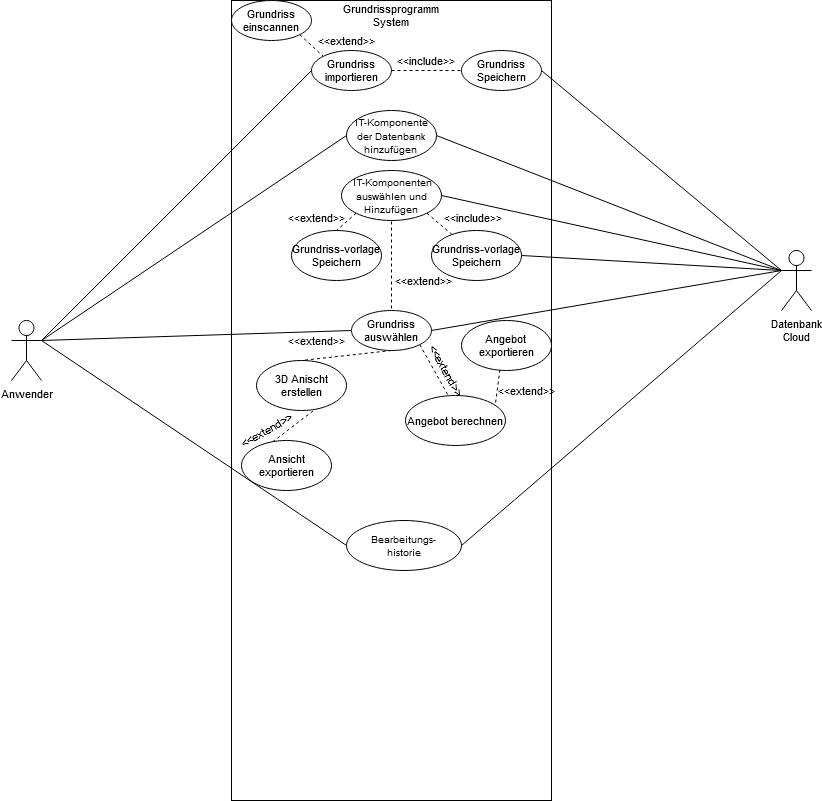

The diagram above was exported from draw.io. Its source (the exported page's mxGraphModel, read from the mxfile embedded in the PNG):
<mxGraphModel dx="1422" dy="791" grid="1" gridSize="10" guides="1" tooltips="1" connect="1" arrows="1" fold="1" page="1" pageScale="1" pageWidth="827" pageHeight="1169" math="0" shadow="0">
  <root>
    <mxCell id="0" />
    <mxCell id="1" parent="0" />
    <mxCell id="bGFiEyRxaizp5B6XXYWN-1" value="" style="rounded=0;whiteSpace=wrap;html=1;fontSize=11;" vertex="1" parent="1">
      <mxGeometry x="240" y="120" width="320" height="800" as="geometry" />
    </mxCell>
    <mxCell id="bGFiEyRxaizp5B6XXYWN-2" value="Grundrissprogramm System" style="text;html=1;strokeColor=none;fillColor=none;align=center;verticalAlign=middle;whiteSpace=wrap;rounded=0;fontSize=11;" vertex="1" parent="1">
      <mxGeometry x="370" y="120" width="60" height="30" as="geometry" />
    </mxCell>
    <mxCell id="bGFiEyRxaizp5B6XXYWN-6" style="rounded=0;orthogonalLoop=1;jettySize=auto;html=1;exitX=1;exitY=0.3333333333333333;exitDx=0;exitDy=0;exitPerimeter=0;entryX=0;entryY=0.5;entryDx=0;entryDy=0;endArrow=none;endFill=0;fontSize=11;" edge="1" parent="1" source="bGFiEyRxaizp5B6XXYWN-3" target="bGFiEyRxaizp5B6XXYWN-5">
      <mxGeometry relative="1" as="geometry" />
    </mxCell>
    <mxCell id="bGFiEyRxaizp5B6XXYWN-18" style="edgeStyle=none;rounded=0;orthogonalLoop=1;jettySize=auto;html=1;exitX=1;exitY=0.3333333333333333;exitDx=0;exitDy=0;exitPerimeter=0;entryX=0;entryY=0.5;entryDx=0;entryDy=0;fontSize=11;endArrow=none;endFill=0;" edge="1" parent="1" source="bGFiEyRxaizp5B6XXYWN-3" target="bGFiEyRxaizp5B6XXYWN-17">
      <mxGeometry relative="1" as="geometry" />
    </mxCell>
    <mxCell id="bGFiEyRxaizp5B6XXYWN-30" style="edgeStyle=none;rounded=0;orthogonalLoop=1;jettySize=auto;html=1;exitX=1;exitY=0.3333333333333333;exitDx=0;exitDy=0;exitPerimeter=0;entryX=0;entryY=0.5;entryDx=0;entryDy=0;fontSize=10;endArrow=none;endFill=0;" edge="1" parent="1" source="bGFiEyRxaizp5B6XXYWN-3" target="bGFiEyRxaizp5B6XXYWN-29">
      <mxGeometry relative="1" as="geometry" />
    </mxCell>
    <mxCell id="bGFiEyRxaizp5B6XXYWN-53" style="edgeStyle=none;rounded=0;orthogonalLoop=1;jettySize=auto;html=1;exitX=1;exitY=0.3333333333333333;exitDx=0;exitDy=0;exitPerimeter=0;entryX=0;entryY=0.5;entryDx=0;entryDy=0;fontSize=10;endArrow=none;endFill=0;" edge="1" parent="1" source="bGFiEyRxaizp5B6XXYWN-3" target="bGFiEyRxaizp5B6XXYWN-52">
      <mxGeometry relative="1" as="geometry" />
    </mxCell>
    <mxCell id="bGFiEyRxaizp5B6XXYWN-3" value="Anwender" style="shape=umlActor;verticalLabelPosition=bottom;verticalAlign=top;html=1;outlineConnect=0;fontSize=11;" vertex="1" parent="1">
      <mxGeometry x="20" y="440" width="30" height="60" as="geometry" />
    </mxCell>
    <mxCell id="bGFiEyRxaizp5B6XXYWN-22" style="edgeStyle=none;rounded=0;orthogonalLoop=1;jettySize=auto;html=1;exitX=0;exitY=0.3333333333333333;exitDx=0;exitDy=0;exitPerimeter=0;entryX=1;entryY=0.5;entryDx=0;entryDy=0;fontSize=10;endArrow=none;endFill=0;" edge="1" parent="1" source="bGFiEyRxaizp5B6XXYWN-4" target="bGFiEyRxaizp5B6XXYWN-20">
      <mxGeometry relative="1" as="geometry" />
    </mxCell>
    <mxCell id="bGFiEyRxaizp5B6XXYWN-4" value="&lt;div&gt;Datenbank&lt;/div&gt;&lt;div&gt;Cloud&lt;br&gt;&lt;/div&gt;" style="shape=umlActor;verticalLabelPosition=bottom;verticalAlign=top;html=1;outlineConnect=0;fontSize=11;" vertex="1" parent="1">
      <mxGeometry x="790" y="370" width="30" height="60" as="geometry" />
    </mxCell>
    <mxCell id="bGFiEyRxaizp5B6XXYWN-9" style="edgeStyle=none;rounded=0;orthogonalLoop=1;jettySize=auto;html=1;exitX=1;exitY=0.5;exitDx=0;exitDy=0;entryX=0;entryY=0.5;entryDx=0;entryDy=0;endArrow=none;endFill=0;dashed=1;fontSize=11;" edge="1" parent="1" source="bGFiEyRxaizp5B6XXYWN-5" target="bGFiEyRxaizp5B6XXYWN-8">
      <mxGeometry relative="1" as="geometry" />
    </mxCell>
    <mxCell id="bGFiEyRxaizp5B6XXYWN-5" value="Grundriss importieren" style="ellipse;whiteSpace=wrap;html=1;fontSize=11;" vertex="1" parent="1">
      <mxGeometry x="320" y="170" width="80" height="40" as="geometry" />
    </mxCell>
    <mxCell id="bGFiEyRxaizp5B6XXYWN-10" style="edgeStyle=none;rounded=0;orthogonalLoop=1;jettySize=auto;html=1;exitX=1;exitY=0.5;exitDx=0;exitDy=0;entryX=0;entryY=0.3333333333333333;entryDx=0;entryDy=0;entryPerimeter=0;endArrow=none;endFill=0;fontSize=11;" edge="1" parent="1" source="bGFiEyRxaizp5B6XXYWN-8" target="bGFiEyRxaizp5B6XXYWN-4">
      <mxGeometry relative="1" as="geometry" />
    </mxCell>
    <mxCell id="bGFiEyRxaizp5B6XXYWN-8" value="Grundriss Speichern" style="ellipse;whiteSpace=wrap;html=1;fontSize=11;" vertex="1" parent="1">
      <mxGeometry x="470" y="170" width="80" height="40" as="geometry" />
    </mxCell>
    <mxCell id="bGFiEyRxaizp5B6XXYWN-11" value="&amp;lt;&amp;lt;include&amp;gt;&amp;gt;" style="text;html=1;strokeColor=none;fillColor=none;align=center;verticalAlign=middle;whiteSpace=wrap;rounded=0;fontSize=11;" vertex="1" parent="1">
      <mxGeometry x="410" y="170" width="50" height="20" as="geometry" />
    </mxCell>
    <mxCell id="bGFiEyRxaizp5B6XXYWN-14" style="edgeStyle=none;rounded=0;orthogonalLoop=1;jettySize=auto;html=1;exitX=1;exitY=1;exitDx=0;exitDy=0;entryX=0;entryY=0;entryDx=0;entryDy=0;dashed=1;endArrow=none;endFill=0;fontSize=11;" edge="1" parent="1" source="bGFiEyRxaizp5B6XXYWN-13" target="bGFiEyRxaizp5B6XXYWN-5">
      <mxGeometry relative="1" as="geometry" />
    </mxCell>
    <mxCell id="bGFiEyRxaizp5B6XXYWN-13" value="Grundriss einscannen" style="ellipse;whiteSpace=wrap;html=1;fontSize=11;" vertex="1" parent="1">
      <mxGeometry x="240" y="120" width="80" height="40" as="geometry" />
    </mxCell>
    <mxCell id="bGFiEyRxaizp5B6XXYWN-15" value="&amp;lt;&amp;lt;extend&amp;gt;&amp;gt;" style="text;html=1;strokeColor=none;fillColor=none;align=center;verticalAlign=middle;whiteSpace=wrap;rounded=0;fontSize=11;" vertex="1" parent="1">
      <mxGeometry x="330" y="150" width="50" height="20" as="geometry" />
    </mxCell>
    <mxCell id="bGFiEyRxaizp5B6XXYWN-19" style="edgeStyle=none;rounded=0;orthogonalLoop=1;jettySize=auto;html=1;exitX=1;exitY=0.5;exitDx=0;exitDy=0;entryX=0;entryY=0.3333333333333333;entryDx=0;entryDy=0;entryPerimeter=0;fontSize=11;endArrow=none;endFill=0;" edge="1" parent="1" source="bGFiEyRxaizp5B6XXYWN-17" target="bGFiEyRxaizp5B6XXYWN-4">
      <mxGeometry relative="1" as="geometry" />
    </mxCell>
    <mxCell id="bGFiEyRxaizp5B6XXYWN-27" style="edgeStyle=none;rounded=0;orthogonalLoop=1;jettySize=auto;html=1;exitX=0.5;exitY=1;exitDx=0;exitDy=0;entryX=0.5;entryY=0;entryDx=0;entryDy=0;dashed=1;fontSize=10;endArrow=none;endFill=0;" edge="1" parent="1" source="bGFiEyRxaizp5B6XXYWN-17" target="bGFiEyRxaizp5B6XXYWN-20">
      <mxGeometry relative="1" as="geometry" />
    </mxCell>
    <mxCell id="bGFiEyRxaizp5B6XXYWN-36" style="edgeStyle=none;rounded=0;orthogonalLoop=1;jettySize=auto;html=1;exitX=0.5;exitY=1;exitDx=0;exitDy=0;entryX=0.5;entryY=0;entryDx=0;entryDy=0;dashed=1;fontSize=10;endArrow=none;endFill=0;" edge="1" parent="1" source="bGFiEyRxaizp5B6XXYWN-17" target="bGFiEyRxaizp5B6XXYWN-35">
      <mxGeometry relative="1" as="geometry" />
    </mxCell>
    <mxCell id="bGFiEyRxaizp5B6XXYWN-45" style="edgeStyle=none;rounded=0;orthogonalLoop=1;jettySize=auto;html=1;exitX=1;exitY=1;exitDx=0;exitDy=0;entryX=0.429;entryY=0.008;entryDx=0;entryDy=0;entryPerimeter=0;dashed=1;fontSize=10;endArrow=none;endFill=0;" edge="1" parent="1" source="bGFiEyRxaizp5B6XXYWN-17" target="bGFiEyRxaizp5B6XXYWN-41">
      <mxGeometry relative="1" as="geometry" />
    </mxCell>
    <mxCell id="bGFiEyRxaizp5B6XXYWN-17" value="Grundriss auswählen" style="ellipse;whiteSpace=wrap;html=1;fontSize=11;" vertex="1" parent="1">
      <mxGeometry x="360" y="430" width="80" height="40" as="geometry" />
    </mxCell>
    <mxCell id="bGFiEyRxaizp5B6XXYWN-24" style="edgeStyle=none;rounded=0;orthogonalLoop=1;jettySize=auto;html=1;exitX=1;exitY=1;exitDx=0;exitDy=0;fontSize=10;endArrow=none;endFill=0;dashed=1;" edge="1" parent="1" source="bGFiEyRxaizp5B6XXYWN-20" target="bGFiEyRxaizp5B6XXYWN-21">
      <mxGeometry relative="1" as="geometry" />
    </mxCell>
    <mxCell id="bGFiEyRxaizp5B6XXYWN-33" style="edgeStyle=none;rounded=0;orthogonalLoop=1;jettySize=auto;html=1;exitX=0;exitY=1;exitDx=0;exitDy=0;entryX=0.5;entryY=0;entryDx=0;entryDy=0;fontSize=10;endArrow=none;endFill=0;dashed=1;" edge="1" parent="1" source="bGFiEyRxaizp5B6XXYWN-20" target="bGFiEyRxaizp5B6XXYWN-32">
      <mxGeometry relative="1" as="geometry" />
    </mxCell>
    <mxCell id="bGFiEyRxaizp5B6XXYWN-20" value="&lt;font style=&quot;font-size: 10px;&quot;&gt;&amp;nbsp;IT-Komponenten auswählen und Hinzufügen&lt;br&gt;&lt;/font&gt;" style="ellipse;whiteSpace=wrap;html=1;fontSize=11;" vertex="1" parent="1">
      <mxGeometry x="350" y="290" width="100" height="50" as="geometry" />
    </mxCell>
    <mxCell id="bGFiEyRxaizp5B6XXYWN-25" style="edgeStyle=none;rounded=0;orthogonalLoop=1;jettySize=auto;html=1;exitX=1;exitY=0.5;exitDx=0;exitDy=0;entryX=0;entryY=0.3333333333333333;entryDx=0;entryDy=0;entryPerimeter=0;fontSize=10;endArrow=none;endFill=0;" edge="1" parent="1" source="bGFiEyRxaizp5B6XXYWN-21" target="bGFiEyRxaizp5B6XXYWN-4">
      <mxGeometry relative="1" as="geometry" />
    </mxCell>
    <mxCell id="bGFiEyRxaizp5B6XXYWN-21" value="Grundriss-vorlage Speichern" style="ellipse;whiteSpace=wrap;html=1;fontSize=11;" vertex="1" parent="1">
      <mxGeometry x="440" y="350" width="90" height="50" as="geometry" />
    </mxCell>
    <mxCell id="bGFiEyRxaizp5B6XXYWN-26" value="&amp;lt;&amp;lt;extend&amp;gt;&amp;gt;" style="text;html=1;strokeColor=none;fillColor=none;align=center;verticalAlign=middle;whiteSpace=wrap;rounded=0;fontSize=11;" vertex="1" parent="1">
      <mxGeometry x="407" y="390" width="50" height="20" as="geometry" />
    </mxCell>
    <mxCell id="bGFiEyRxaizp5B6XXYWN-28" value="&amp;lt;&amp;lt;include&amp;gt;&amp;gt;" style="text;html=1;strokeColor=none;fillColor=none;align=center;verticalAlign=middle;whiteSpace=wrap;rounded=0;fontSize=11;" vertex="1" parent="1">
      <mxGeometry x="457" y="327" width="50" height="20" as="geometry" />
    </mxCell>
    <mxCell id="bGFiEyRxaizp5B6XXYWN-31" style="edgeStyle=none;rounded=0;orthogonalLoop=1;jettySize=auto;html=1;exitX=1;exitY=0.5;exitDx=0;exitDy=0;entryX=0;entryY=0.3333333333333333;entryDx=0;entryDy=0;entryPerimeter=0;fontSize=10;endArrow=none;endFill=0;" edge="1" parent="1" source="bGFiEyRxaizp5B6XXYWN-29" target="bGFiEyRxaizp5B6XXYWN-4">
      <mxGeometry relative="1" as="geometry" />
    </mxCell>
    <mxCell id="bGFiEyRxaizp5B6XXYWN-29" value="&lt;font style=&quot;font-size: 10px;&quot;&gt;IT-Komponente der Datenbank hinzufügen&lt;br&gt;&lt;/font&gt;" style="ellipse;whiteSpace=wrap;html=1;fontSize=11;" vertex="1" parent="1">
      <mxGeometry x="355" y="230" width="90" height="50" as="geometry" />
    </mxCell>
    <mxCell id="bGFiEyRxaizp5B6XXYWN-32" value="Grundriss-vorlage Speichern" style="ellipse;whiteSpace=wrap;html=1;fontSize=11;" vertex="1" parent="1">
      <mxGeometry x="300" y="350" width="90" height="50" as="geometry" />
    </mxCell>
    <mxCell id="bGFiEyRxaizp5B6XXYWN-34" value="&amp;lt;&amp;lt;extend&amp;gt;&amp;gt;" style="text;html=1;strokeColor=none;fillColor=none;align=center;verticalAlign=middle;whiteSpace=wrap;rounded=0;fontSize=11;" vertex="1" parent="1">
      <mxGeometry x="300" y="327" width="50" height="20" as="geometry" />
    </mxCell>
    <mxCell id="bGFiEyRxaizp5B6XXYWN-39" style="edgeStyle=none;rounded=0;orthogonalLoop=1;jettySize=auto;html=1;exitX=1;exitY=0.5;exitDx=0;exitDy=0;entryX=0;entryY=0.5;entryDx=0;entryDy=0;dashed=1;fontSize=10;endArrow=none;endFill=0;" edge="1" parent="1" source="bGFiEyRxaizp5B6XXYWN-35" target="bGFiEyRxaizp5B6XXYWN-38">
      <mxGeometry relative="1" as="geometry" />
    </mxCell>
    <mxCell id="bGFiEyRxaizp5B6XXYWN-35" value="3D Anischt erstellen" style="ellipse;whiteSpace=wrap;html=1;fontSize=11;" vertex="1" parent="1">
      <mxGeometry x="265" y="480" width="90" height="50" as="geometry" />
    </mxCell>
    <mxCell id="bGFiEyRxaizp5B6XXYWN-37" value="&amp;lt;&amp;lt;extend&amp;gt;&amp;gt;" style="text;html=1;strokeColor=none;fillColor=none;align=center;verticalAlign=middle;whiteSpace=wrap;rounded=0;fontSize=11;" vertex="1" parent="1">
      <mxGeometry x="300" y="450" width="50" height="20" as="geometry" />
    </mxCell>
    <mxCell id="bGFiEyRxaizp5B6XXYWN-38" value="Ansicht exportieren" style="ellipse;whiteSpace=wrap;html=1;fontSize=11;" vertex="1" parent="1">
      <mxGeometry x="250" y="560" width="90" height="50" as="geometry" />
    </mxCell>
    <mxCell id="bGFiEyRxaizp5B6XXYWN-40" value="&amp;lt;&amp;lt;extend&amp;gt;&amp;gt;" style="text;html=1;strokeColor=none;fillColor=none;align=center;verticalAlign=middle;whiteSpace=wrap;rounded=0;fontSize=11;rotation=-30;" vertex="1" parent="1">
      <mxGeometry x="250" y="540" width="50" height="20" as="geometry" />
    </mxCell>
    <mxCell id="bGFiEyRxaizp5B6XXYWN-49" style="edgeStyle=none;rounded=0;orthogonalLoop=1;jettySize=auto;html=1;exitX=1;exitY=1;exitDx=0;exitDy=0;entryX=0.5;entryY=0;entryDx=0;entryDy=0;dashed=1;fontSize=10;endArrow=none;endFill=0;" edge="1" parent="1" source="bGFiEyRxaizp5B6XXYWN-41" target="bGFiEyRxaizp5B6XXYWN-48">
      <mxGeometry relative="1" as="geometry" />
    </mxCell>
    <mxCell id="bGFiEyRxaizp5B6XXYWN-41" value="Angebot berechnen" style="ellipse;whiteSpace=wrap;html=1;fontSize=11;" vertex="1" parent="1">
      <mxGeometry x="414" y="515" width="100" height="50" as="geometry" />
    </mxCell>
    <mxCell id="bGFiEyRxaizp5B6XXYWN-46" value="&amp;lt;&amp;lt;extend&amp;gt;&amp;gt;" style="text;html=1;strokeColor=none;fillColor=none;align=center;verticalAlign=middle;whiteSpace=wrap;rounded=0;fontSize=11;rotation=60;" vertex="1" parent="1">
      <mxGeometry x="430" y="480" width="50" height="20" as="geometry" />
    </mxCell>
    <mxCell id="bGFiEyRxaizp5B6XXYWN-48" value="&lt;div&gt;Angebot&lt;br&gt;&lt;/div&gt;&lt;div&gt;exportieren&lt;/div&gt;" style="ellipse;whiteSpace=wrap;html=1;fontSize=11;" vertex="1" parent="1">
      <mxGeometry x="470" y="440" width="90" height="50" as="geometry" />
    </mxCell>
    <mxCell id="bGFiEyRxaizp5B6XXYWN-50" value="&amp;lt;&amp;lt;extend&amp;gt;&amp;gt;" style="text;html=1;strokeColor=none;fillColor=none;align=center;verticalAlign=middle;whiteSpace=wrap;rounded=0;fontSize=11;rotation=0;" vertex="1" parent="1">
      <mxGeometry x="510" y="500" width="50" height="20" as="geometry" />
    </mxCell>
    <mxCell id="bGFiEyRxaizp5B6XXYWN-54" style="edgeStyle=none;rounded=0;orthogonalLoop=1;jettySize=auto;html=1;exitX=1;exitY=0.5;exitDx=0;exitDy=0;entryX=0;entryY=0.3333333333333333;entryDx=0;entryDy=0;entryPerimeter=0;fontSize=10;endArrow=none;endFill=0;" edge="1" parent="1" source="bGFiEyRxaizp5B6XXYWN-52" target="bGFiEyRxaizp5B6XXYWN-4">
      <mxGeometry relative="1" as="geometry" />
    </mxCell>
    <mxCell id="bGFiEyRxaizp5B6XXYWN-52" value="&lt;div&gt;&lt;font style=&quot;font-size: 10px;&quot;&gt;Bearbeitungs-&lt;/font&gt;&lt;/div&gt;&lt;div&gt;&lt;font style=&quot;font-size: 10px;&quot;&gt;historie&lt;/font&gt;&lt;/div&gt;" style="ellipse;whiteSpace=wrap;html=1;fontSize=11;" vertex="1" parent="1">
      <mxGeometry x="355" y="640" width="115" height="50" as="geometry" />
    </mxCell>
  </root>
</mxGraphModel>